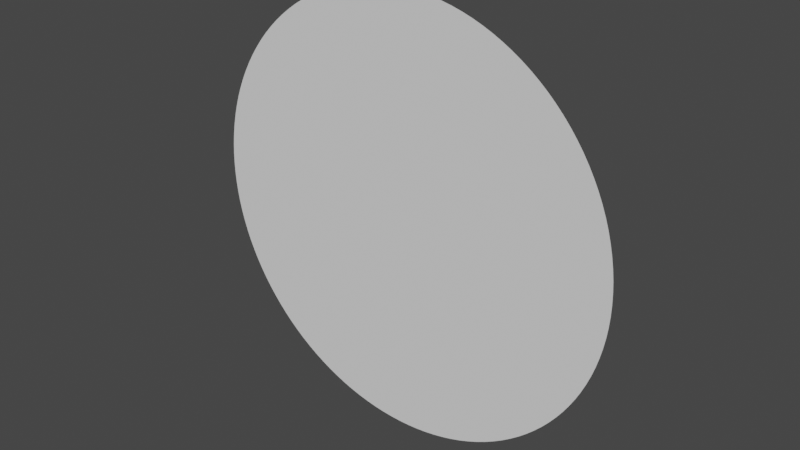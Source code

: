 # Source: Circle.blend  (saved by Blender 3.6.13; exported with 4.5.12 LTS)
import bpy
from mathutils import Matrix  # noqa: F401  (used for matrix-valued properties, if any)

bpy.ops.wm.read_factory_settings(use_empty=True)
scene = bpy.context.scene
scene.name = 'Scene'

# ---- collections
col_collection = bpy.data.collections.new('Collection'); scene.collection.children.link(col_collection)

# ---- world
world_world = bpy.data.worlds.new('World'); scene.world = world_world
world_world.use_nodes = True; world_world.node_tree.nodes.clear()
_N = world_world.node_tree.nodes; _L = world_world.node_tree.links
n0 = _N.new('ShaderNodeOutputWorld'); n0.name = 'World Output'; n0.location = (300, 300)
n1 = _N.new('ShaderNodeBackground'); n1.name = 'Background'; n1.location = (10, 300)
n1.inputs[0].default_value = (0.05088, 0.05088, 0.05088, 1.0)
_L.new(n1.outputs[0], n0.inputs[0])
n0.is_active_output = True
world_world.color = (0.05088, 0.05088, 0.05088)
world_world.use_sun_shadow = False
world_world.sun_shadow_jitter_overblur = 0.0

# ---- meshes
me_circle = bpy.data.meshes.new('Circle')
me_circle.from_pydata([(0.1467, 0.9892, 1.816e-19), (0.5141, 0.8577, 1.816e-19), (0.8032, 0.5957, 1.816e-19), (0.97, 0.243, 1.816e-19), (0.9892, -0.1467, 1.816e-19), (0.8577, -0.5141, 1.816e-19), (0.5957, -0.8032, 1.816e-19), (0.243, -0.97, 1.816e-19), (-0.1467, -0.9892, 1.816e-19), (-0.5141, -0.8577, 1.816e-19), (-0.8032, -0.5957, 1.816e-19), (-0.97, -0.243, 1.816e-19), (-0.9892, 0.1467, 1.816e-19), (-0.8577, 0.5141, 1.816e-19), (-0.5957, 0.8032, 1.816e-19), (-0.243, 0.97, 1.816e-19), (0.3369, 0.9416, 1.816e-19), (0.6716, 0.741, 1.816e-19), (0.904, 0.4276, 1.816e-19), (0.9988, 0.04907, 1.816e-19), (0.9416, -0.3369, 1.816e-19), (0.741, -0.6716, 1.816e-19), (0.4276, -0.904, 1.816e-19), (0.04907, -0.9988, 1.816e-19), (-0.3369, -0.9416, 1.816e-19), (-0.6716, -0.741, 1.816e-19), (-0.904, -0.4276, 1.816e-19), (-0.9988, -0.04907, 1.816e-19), (-0.9416, 0.3369, 1.816e-19), (-0.741, 0.6716, 1.816e-19), (-0.4276, 0.904, 1.816e-19), (-0.04907, 0.9988, 1.816e-19), (0.04907, 0.9988, 1.816e-19), (0.4276, 0.904, 1.816e-19), (0.741, 0.6716, 1.816e-19), (0.9416, 0.3369, 1.816e-19), (0.9988, -0.04907, 1.816e-19), (0.904, -0.4276, 1.816e-19), (0.6716, -0.741, 1.816e-19), (0.3369, -0.9416, 1.816e-19), (-0.04907, -0.9988, 1.816e-19), (-0.4276, -0.904, 1.816e-19), (-0.741, -0.6716, 1.816e-19), (-0.9416, -0.3369, 1.816e-19), (-0.9988, 0.04907, 1.816e-19), (-0.904, 0.4276, 1.816e-19), (-0.6716, 0.741, 1.816e-19), (-0.3369, 0.9416, 1.816e-19), (0.243, 0.97, 1.816e-19), (0.5957, 0.8032, 1.816e-19), (0.8577, 0.5141, 1.816e-19), (0.9892, 0.1467, 1.816e-19), (0.97, -0.243, 1.816e-19), (0.8032, -0.5957, 1.816e-19), (0.5141, -0.8577, 1.816e-19), (0.1467, -0.9892, 1.816e-19), (-0.243, -0.97, 1.816e-19), (-0.5957, -0.8032, 1.816e-19), (-0.8577, -0.5141, 1.816e-19), (-0.9892, -0.1467, 1.816e-19), (-0.97, 0.243, 1.816e-19), (-0.8032, 0.5957, 1.816e-19), (-0.5141, 0.8577, 1.816e-19), (-0.1467, 0.9892, 1.816e-19), (0.09802, 0.9952, 1.816e-19), (0.4714, 0.8819, 1.816e-19), (0.773, 0.6344, 1.816e-19), (0.957, 0.2903, 1.816e-19), (0.9952, -0.09802, 1.816e-19), (0.8819, -0.4714, 1.816e-19), (0.6344, -0.773, 1.816e-19), (0.2903, -0.957, 1.816e-19), (-0.09802, -0.9952, 1.816e-19), (-0.4714, -0.8819, 1.816e-19), (-0.773, -0.6344, 1.816e-19), (-0.957, -0.2903, 1.816e-19), (-0.9952, 0.09802, 1.816e-19), (-0.8819, 0.4714, 1.816e-19), (-0.6344, 0.773, 1.816e-19), (-0.2903, 0.957, 1.816e-19), (0.2903, 0.957, 1.816e-19), (0.6344, 0.773, 1.816e-19), (0.8819, 0.4714, 1.816e-19), (0.9952, 0.09802, 1.816e-19), (0.957, -0.2903, 1.816e-19), (0.773, -0.6344, 1.816e-19), (0.4714, -0.8819, 1.816e-19), (0.09802, -0.9952, 1.816e-19), (-0.2903, -0.957, 1.816e-19), (-0.6344, -0.773, 1.816e-19), (-0.8819, -0.4714, 1.816e-19), (-0.9952, -0.09802, 1.816e-19), (-0.957, 0.2903, 1.816e-19), (-0.773, 0.6344, 1.816e-19), (-0.4714, 0.8819, 1.816e-19), (-0.09802, 0.9952, 1.816e-19), (2.393e-11, 1.0, 1.816e-19), (0.3827, 0.9239, 1.816e-19), (0.7071, 0.7071, 1.816e-19), (0.9239, 0.3827, 1.816e-19), (1.0, 2.376e-11, 1.816e-19), (0.9239, -0.3827, 1.816e-19), (0.7071, -0.7071, 1.816e-19), (0.3827, -0.9239, 1.816e-19), (2.393e-11, -1.0, 1.816e-19), (-0.3827, -0.9239, 1.816e-19), (-0.7071, -0.7071, 1.816e-19), (-0.9239, -0.3827, 1.816e-19), (-1.0, 2.376e-11, 1.816e-19), (-0.9239, 0.3827, 1.816e-19), (-0.7071, 0.7071, 1.816e-19), (-0.3827, 0.9239, 1.816e-19), (0.1951, 0.9808, 1.816e-19), (0.5556, 0.8315, 1.816e-19), (0.8315, 0.5556, 1.816e-19), (0.9808, 0.1951, 1.816e-19), (0.9808, -0.1951, 1.816e-19), (0.8315, -0.5556, 1.816e-19), (0.5556, -0.8315, 1.816e-19), (0.1951, -0.9808, 1.816e-19), (-0.1951, -0.9808, 1.816e-19), (-0.5556, -0.8315, 1.816e-19), (-0.8315, -0.5556, 1.816e-19), (-0.9808, -0.1951, 1.816e-19), (-0.9808, 0.1951, 1.816e-19), (-0.8315, 0.5556, 1.816e-19), (-0.5556, 0.8315, 1.816e-19), (-0.1951, 0.9808, 1.816e-19)], [], [(32, 96, 31, 95, 63, 127, 15, 79, 47, 111, 30, 94, 62, 126, 14, 78, 46, 110, 29, 93, 61, 125, 13, 77, 45, 109, 28, 92, 60, 124, 12, 76, 44, 108, 27, 91, 59, 123, 11, 75, 43, 107, 26, 90, 58, 122, 10, 74, 42, 106, 25, 89, 57, 121, 9, 73, 41, 105, 24, 88, 56, 120, 8, 72, 40, 104, 23, 87, 55, 119, 7, 71, 39, 103, 22, 86, 54, 118, 6, 70, 38, 102, 21, 85, 53, 117, 5, 69, 37, 101, 20, 84, 52, 116, 4, 68, 36, 100, 19, 83, 51, 115, 3, 67, 35, 99, 18, 82, 50, 114, 2, 66, 34, 98, 17, 81, 49, 113, 1, 65, 33, 97, 16, 80, 48, 112, 0, 64)])
_uv = me_circle.uv_layers.new(name='UVMap')
_uv.uv.foreach_set('vector', [0.0, 0.0, 0.0, 0.0, 0.0, 0.0, 0.0, 0.0, 0.0, 0.0, 0.0, 0.0, 0.0, 0.0, 0.0, 0.0, 0.0, 0.0, 0.0, 0.0, 0.0, 0.0, 0.0, 0.0, 0.0, 0.0, 0.0, 0.0, 0.0, 0.0, 0.0, 0.0, 0.0, 0.0, 0.0, 0.0, 0.0, 0.0, 0.0, 0.0, 0.0, 0.0, 0.0, 0.0, 0.0, 0.0, 0.0, 0.0, 0.0, 0.0, 0.0, 0.0, 0.0, 0.0, 0.0, 0.0, 0.0, 0.0, 0.0, 0.0, 0.0, 0.0, 0.0, 0.0, 0.0, 0.0, 0.0, 0.0, 0.0, 0.0, 0.0, 0.0, 0.0, 0.0, 0.0, 0.0, 0.0, 0.0, 0.0, 0.0, 0.0, 0.0, 0.0, 0.0, 0.0, 0.0, 0.0, 0.0, 0.0, 0.0, 0.0, 0.0, 0.0, 0.0, 0.0, 0.0, 0.0, 0.0, 0.0, 0.0, 0.0, 0.0, 0.0, 0.0, 0.0, 0.0, 0.0, 0.0, 0.0, 0.0, 0.0, 0.0, 0.0, 0.0, 0.0, 0.0, 0.0, 0.0, 0.0, 0.0, 0.0, 0.0, 0.0, 0.0, 0.0, 0.0, 0.0, 0.0, 0.0, 0.0, 0.0, 0.0, 0.0, 0.0, 0.0, 0.0, 0.0, 0.0, 0.0, 0.0, 0.0, 0.0, 0.0, 0.0, 0.0, 0.0, 0.0, 0.0, 0.0, 0.0, 0.0, 0.0, 0.0, 0.0, 0.0, 0.0, 0.0, 0.0, 0.0, 0.0, 0.0, 0.0, 0.0, 0.0, 0.0, 0.0, 0.0, 0.0, 0.0, 0.0, 0.0, 0.0, 0.0, 0.0, 0.0, 0.0, 0.0, 0.0, 0.0, 0.0, 0.0, 0.0, 0.0, 0.0, 0.0, 0.0, 0.0, 0.0, 0.0, 0.0, 0.0, 0.0, 0.0, 0.0, 0.0, 0.0, 0.0, 0.0, 0.0, 0.0, 0.0, 0.0, 0.0, 0.0, 0.0, 0.0, 0.0, 0.0, 0.0, 0.0, 0.0, 0.0, 0.0, 0.0, 0.0, 0.0, 0.0, 0.0, 0.0, 0.0, 0.0, 0.0, 0.0, 0.0, 0.0, 0.0, 0.0, 0.0, 0.0, 0.0, 0.0, 0.0, 0.0, 0.0, 0.0, 0.0, 0.0, 0.0, 0.0, 0.0, 0.0, 0.0, 0.0, 0.0, 0.0, 0.0, 0.0, 0.0, 0.0, 0.0, 0.0, 0.0, 0.0, 0.0, 0.0, 0.0])
me_circle.update()

# ---- objects
ob_circle = bpy.data.objects.new('Circle', me_circle)

# ---- transforms, parenting, visibility, modifiers, constraints
ob_circle.location = (0.0, 0.0, 0.0)
ob_circle.rotation_euler = (1.571, 0.0, 0.0)

# ---- collection membership
col_collection.objects.link(ob_circle)

# ---- scene / render settings (as saved in the file)
scene.frame_start = 1; scene.frame_end = 250; scene.frame_set(1)
scene.render.engine = 'BLENDER_EEVEE_NEXT'
scene.cycles.sampling_pattern = 'TABULATED_SOBOL'
scene.cycles.use_light_tree = False
scene.view_settings.view_transform = 'Filmic'
bpy.context.view_layer.update()

# ---- added for rendering (the .blend has no active camera and no usable light): camera, sun
cam_auto = bpy.data.cameras.new('AutoCamera')
cam_auto.lens = 50.0
cam_auto.sensor_width = 36.0
cam_auto.clip_end = 1000.0
ob_auto_camera = bpy.data.objects.new('AutoCamera', cam_auto)
scene.collection.objects.link(ob_auto_camera)
ob_auto_camera.location = (2.61697, -3.14036, 2.09358)
ob_auto_camera.rotation_euler = (1.09748, -7.21219e-08, 0.694738)
scene.camera = ob_auto_camera
light_auto_sun = bpy.data.lights.new('AutoSun', 'SUN')
light_auto_sun.energy = 3.0
light_auto_sun.angle = 0.0523599
ob_auto_sun = bpy.data.objects.new('AutoSun', light_auto_sun)
scene.collection.objects.link(ob_auto_sun)
ob_auto_sun.rotation_euler = (0.872665, 0.174533, 0.523599)
bpy.context.view_layer.update()
